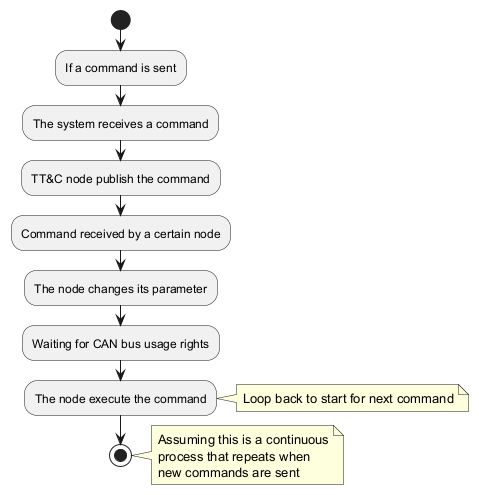

The diagram above was rendered by PlantUML. Its source (embedded in the PNG):
@startuml
start
:If a command is sent;
:The system receives a command;
:TT&C node publish the command;
:Command received by a certain node;
:The node changes its parameter;
:Waiting for CAN bus usage rights;
:The node execute the command;
note right: Loop back to start for next command
stop

note right
  Assuming this is a continuous
  process that repeats when
  new commands are sent
end note
@enduml